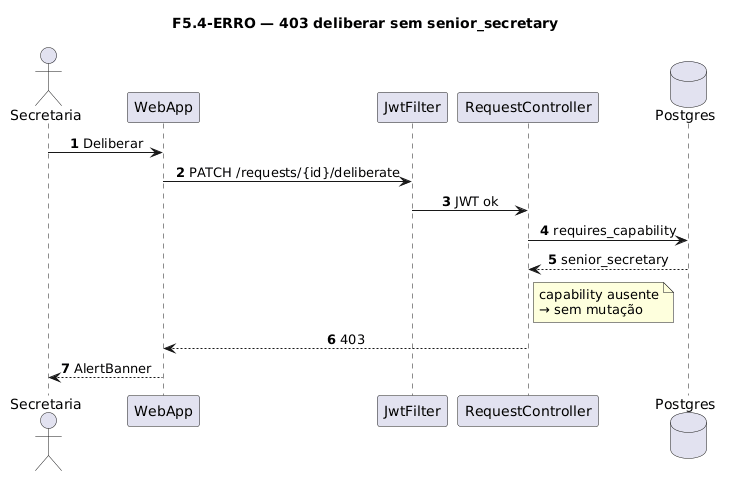

The diagram above was rendered by PlantUML. Its source (embedded in the PNG):
@startuml
title F5.4-ERRO — 403 deliberar sem senior_secretary
skinparam sequenceMessageAlign center
skinparam responseMessageBelowArrow true
skinparam maxMessageSize 220
autonumber

actor "Secretaria" as Sec
participant "WebApp" as WebApp
participant "JwtFilter" as Jwt
participant "RequestController" as Ctrl
database "Postgres" as Postgres

Sec -> WebApp: Deliberar
WebApp -> Jwt: PATCH /requests/{id}/deliberate
Jwt -> Ctrl: JWT ok
Ctrl -> Postgres: requires_capability
Postgres --> Ctrl: senior_secretary
note right of Ctrl
  capability ausente
  → sem mutação
end note
Ctrl --> WebApp: 403
WebApp --> Sec: AlertBanner
@enduml